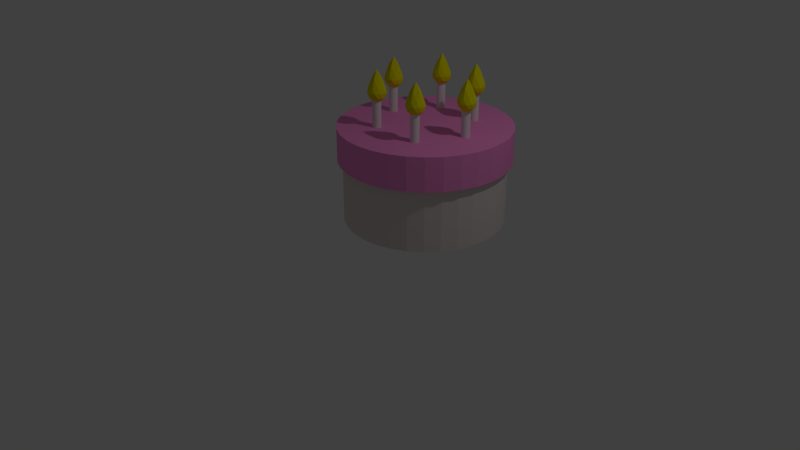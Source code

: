# Source: CakeJoined.blend  (saved by Blender 2.79.0; exported with 4.5.12 LTS)
import bpy
from mathutils import Matrix  # noqa: F401  (used for matrix-valued properties, if any)

bpy.ops.wm.read_factory_settings(use_empty=True)
scene = bpy.context.scene
scene.name = 'Scene'

# ---- collections
col_collection_1 = bpy.data.collections.new('Collection 1'); scene.collection.children.link(col_collection_1)

# ---- materials (node trees are filled in below, after node groups)
mat_material_004 = bpy.data.materials.new('Material.004')
mat_material_004.alpha_threshold = 0.0
mat_material_004.use_transparent_shadow = False
mat_material_004.diffuse_color = (0.8, 0.7524, 0.0, 1.0)
mat_material_004.specular_color = (1.0, 0.8538, 0.007084)
mat_material_004.roughness = 0.5
mat_material_001 = bpy.data.materials.new('Material.001')
mat_material_001.alpha_threshold = 0.0
mat_material_001.use_transparent_shadow = False
mat_material_001.diffuse_color = (1.0, 0.2961, 0.7011, 1.0)
mat_material_001.roughness = 0.5
mat_material_003 = bpy.data.materials.new('Material.003')
mat_material_003.alpha_threshold = 0.0
mat_material_003.use_transparent_shadow = False
mat_material_003.roughness = 0.5
mat_material_002 = bpy.data.materials.new('Material.002')
mat_material_002.alpha_threshold = 0.0
mat_material_002.use_transparent_shadow = False
mat_material_002.diffuse_color = (0.8, 0.7057, 0.695, 1.0)
mat_material_002.specular_color = (1.0, 0.9098, 0.8961)
mat_material_002.roughness = 0.5

# ---- material node trees

# ---- world
world_world = bpy.data.worlds.new('World'); scene.world = world_world
world_world.color = (0.05088, 0.05088, 0.05088)
world_world.use_sun_shadow = False
world_world.sun_shadow_jitter_overblur = 0.0
world_world.cycles.sampling_method = 'MANUAL'

# ---- cameras
cam_camera = bpy.data.cameras.new('Camera')
cam_camera.clip_end = 100.0
cam_camera.lens = 35.0
cam_camera.sensor_width = 32.0
cam_camera.sensor_height = 18.0
cam_camera.ortho_scale = 7.314
cam_camera.dof.focus_distance = 0.0
cam_camera.dof.aperture_fstop = 128.0

# ---- lights
light_lamp = bpy.data.lights.new('Lamp', 'POINT')
light_lamp.transmission_factor = 0.0
light_lamp.cutoff_distance = 30.0
light_lamp.energy = 100.0
light_lamp.shadow_buffer_clip_start = 1.001
light_lamp.shadow_soft_size = 0.1
light_lamp.shadow_maximum_resolution = 0.006
light_lamp.use_absolute_resolution = True

# ---- meshes
me_icosphere = bpy.data.meshes.new('Icosphere')
me_icosphere.from_pydata([(0.0, 0.0, -2.316), (0.7236, -0.5257, -0.4472), (-0.2764, -0.8506, -0.4472), (-0.8944, 0.0, -0.4472), (-0.2764, 0.8506, -0.4472), (0.7236, 0.5257, -0.4472), (0.2764, -0.8506, 0.4472), (-0.7236, -0.5257, 0.4472), (-0.7236, 0.5257, 0.4472), (0.2764, 0.8506, 0.4472), (0.8944, 0.0, 0.4472), (0.0, 0.0, 1.0), (-0.1625, -0.5, -1.456), (0.4253, -0.309, -1.456), (0.2629, -0.809, -0.5257), (0.8506, 0.0, -0.5257), (0.4253, 0.309, -1.456), (-0.5257, 0.0, -1.456), (-0.6882, -0.5, -0.5257), (-0.1625, 0.5, -1.456), (-0.6882, 0.5, -0.5257), (0.2629, 0.809, -0.5257), (0.9511, -0.309, 0.0), (0.9511, 0.309, 0.0), (0.0, -1.0, 0.0), (0.5878, -0.809, 0.0), (-0.9511, -0.309, 0.0), (-0.5878, -0.809, 0.0), (-0.5878, 0.809, 0.0), (-0.9511, 0.309, 0.0), (0.5878, 0.809, 0.0), (0.0, 1.0, 0.0), (0.6882, -0.5, 0.5257), (-0.2629, -0.809, 0.5257), (-0.8506, 0.0, 0.5257), (-0.2629, 0.809, 0.5257), (0.6882, 0.5, 0.5257), (0.1625, -0.5, 0.8507), (0.5257, 0.0, 0.8507), (-0.4253, -0.309, 0.8507), (-0.4253, 0.309, 0.8507), (0.1625, 0.5, 0.8507)], [], [(0, 13, 12), (1, 13, 15), (0, 12, 17), (0, 17, 19), (0, 19, 16), (1, 15, 22), (2, 14, 24), (3, 18, 26), (4, 20, 28), (5, 21, 30), (1, 22, 25), (2, 24, 27), (3, 26, 29), (4, 28, 31), (5, 30, 23), (6, 32, 37), (7, 33, 39), (8, 34, 40), (9, 35, 41), (10, 36, 38), (38, 41, 11), (38, 36, 41), (36, 9, 41), (41, 40, 11), (41, 35, 40), (35, 8, 40), (40, 39, 11), (40, 34, 39), (34, 7, 39), (39, 37, 11), (39, 33, 37), (33, 6, 37), (37, 38, 11), (37, 32, 38), (32, 10, 38), (23, 36, 10), (23, 30, 36), (30, 9, 36), (31, 35, 9), (31, 28, 35), (28, 8, 35), (29, 34, 8), (29, 26, 34), (26, 7, 34), (27, 33, 7), (27, 24, 33), (24, 6, 33), (25, 32, 6), (25, 22, 32), (22, 10, 32), (30, 31, 9), (30, 21, 31), (21, 4, 31), (28, 29, 8), (28, 20, 29), (20, 3, 29), (26, 27, 7), (26, 18, 27), (18, 2, 27), (24, 25, 6), (24, 14, 25), (14, 1, 25), (22, 23, 10), (22, 15, 23), (15, 5, 23), (16, 21, 5), (16, 19, 21), (19, 4, 21), (19, 20, 4), (19, 17, 20), (17, 3, 20), (17, 18, 3), (17, 12, 18), (12, 2, 18), (15, 16, 5), (15, 13, 16), (13, 0, 16), (12, 14, 2), (12, 13, 14), (13, 1, 14)])
me_icosphere.materials.append(mat_material_004)
me_icosphere.use_remesh_preserve_volume = False
me_icosphere.use_remesh_preserve_attributes = False
me_icosphere.use_mirror_vertex_groups = False
me_icosphere.update()
me_icosphere_001 = bpy.data.meshes.new('Icosphere.001')
me_icosphere_001.from_pydata([(0.0, 0.0, -2.316), (0.7236, -0.5257, -0.4472), (-0.2764, -0.8506, -0.4472), (-0.8944, 0.0, -0.4472), (-0.2764, 0.8506, -0.4472), (0.7236, 0.5257, -0.4472), (0.2764, -0.8506, 0.4472), (-0.7236, -0.5257, 0.4472), (-0.7236, 0.5257, 0.4472), (0.2764, 0.8506, 0.4472), (0.8944, 0.0, 0.4472), (0.0, 0.0, 1.0), (-0.1625, -0.5, -1.456), (0.4253, -0.309, -1.456), (0.2629, -0.809, -0.5257), (0.8506, 0.0, -0.5257), (0.4253, 0.309, -1.456), (-0.5257, 0.0, -1.456), (-0.6882, -0.5, -0.5257), (-0.1625, 0.5, -1.456), (-0.6882, 0.5, -0.5257), (0.2629, 0.809, -0.5257), (0.9511, -0.309, 0.0), (0.9511, 0.309, 0.0), (0.0, -1.0, 0.0), (0.5878, -0.809, 0.0), (-0.9511, -0.309, 0.0), (-0.5878, -0.809, 0.0), (-0.5878, 0.809, 0.0), (-0.9511, 0.309, 0.0), (0.5878, 0.809, 0.0), (0.0, 1.0, 0.0), (0.6882, -0.5, 0.5257), (-0.2629, -0.809, 0.5257), (-0.8506, 0.0, 0.5257), (-0.2629, 0.809, 0.5257), (0.6882, 0.5, 0.5257), (0.1625, -0.5, 0.8507), (0.5257, 0.0, 0.8507), (-0.4253, -0.309, 0.8507), (-0.4253, 0.309, 0.8507), (0.1625, 0.5, 0.8507)], [], [(0, 13, 12), (1, 13, 15), (0, 12, 17), (0, 17, 19), (0, 19, 16), (1, 15, 22), (2, 14, 24), (3, 18, 26), (4, 20, 28), (5, 21, 30), (1, 22, 25), (2, 24, 27), (3, 26, 29), (4, 28, 31), (5, 30, 23), (6, 32, 37), (7, 33, 39), (8, 34, 40), (9, 35, 41), (10, 36, 38), (38, 41, 11), (38, 36, 41), (36, 9, 41), (41, 40, 11), (41, 35, 40), (35, 8, 40), (40, 39, 11), (40, 34, 39), (34, 7, 39), (39, 37, 11), (39, 33, 37), (33, 6, 37), (37, 38, 11), (37, 32, 38), (32, 10, 38), (23, 36, 10), (23, 30, 36), (30, 9, 36), (31, 35, 9), (31, 28, 35), (28, 8, 35), (29, 34, 8), (29, 26, 34), (26, 7, 34), (27, 33, 7), (27, 24, 33), (24, 6, 33), (25, 32, 6), (25, 22, 32), (22, 10, 32), (30, 31, 9), (30, 21, 31), (21, 4, 31), (28, 29, 8), (28, 20, 29), (20, 3, 29), (26, 27, 7), (26, 18, 27), (18, 2, 27), (24, 25, 6), (24, 14, 25), (14, 1, 25), (22, 23, 10), (22, 15, 23), (15, 5, 23), (16, 21, 5), (16, 19, 21), (19, 4, 21), (19, 20, 4), (19, 17, 20), (17, 3, 20), (17, 18, 3), (17, 12, 18), (12, 2, 18), (15, 16, 5), (15, 13, 16), (13, 0, 16), (12, 14, 2), (12, 13, 14), (13, 1, 14)])
me_icosphere_001.materials.append(mat_material_004)
me_icosphere_001.use_remesh_preserve_volume = False
me_icosphere_001.use_remesh_preserve_attributes = False
me_icosphere_001.use_mirror_vertex_groups = False
me_icosphere_001.update()
me_cylinder_001 = bpy.data.meshes.new('Cylinder.001')
me_cylinder_001.from_pydata([(0.0, 1.0, -1.0), (0.0, 1.0, 1.0), (0.1951, 0.9808, -1.0), (0.1951, 0.9808, 1.0), (0.3827, 0.9239, -1.0), (0.3827, 0.9239, 1.0), (0.5556, 0.8315, -1.0), (0.5556, 0.8315, 1.0), (0.7071, 0.7071, -1.0), (0.7071, 0.7071, 1.0), (0.8315, 0.5556, -1.0), (0.8315, 0.5556, 1.0), (0.9239, 0.3827, -1.0), (0.9239, 0.3827, 1.0), (0.9808, 0.1951, -1.0), (0.9808, 0.1951, 1.0), (1.0, 7.55e-08, -1.0), (1.0, 7.55e-08, 1.0), (0.9808, -0.1951, -1.0), (0.9808, -0.1951, 1.0), (0.9239, -0.3827, -1.0), (0.9239, -0.3827, 1.0), (0.8315, -0.5556, -1.0), (0.8315, -0.5556, 1.0), (0.7071, -0.7071, -1.0), (0.7071, -0.7071, 1.0), (0.5556, -0.8315, -1.0), (0.5556, -0.8315, 1.0), (0.3827, -0.9239, -1.0), (0.3827, -0.9239, 1.0), (0.1951, -0.9808, -1.0), (0.1951, -0.9808, 1.0), (-3.258e-07, -1.0, -1.0), (-3.258e-07, -1.0, 1.0), (-0.1951, -0.9808, -1.0), (-0.1951, -0.9808, 1.0), (-0.3827, -0.9239, -1.0), (-0.3827, -0.9239, 1.0), (-0.5556, -0.8315, -1.0), (-0.5556, -0.8315, 1.0), (-0.7071, -0.7071, -1.0), (-0.7071, -0.7071, 1.0), (-0.8315, -0.5556, -1.0), (-0.8315, -0.5556, 1.0), (-0.9239, -0.3827, -1.0), (-0.9239, -0.3827, 1.0), (-0.9808, -0.1951, -1.0), (-0.9808, -0.1951, 1.0), (-1.0, 9.656e-07, -1.0), (-1.0, 9.656e-07, 1.0), (-0.9808, 0.1951, -1.0), (-0.9808, 0.1951, 1.0), (-0.9239, 0.3827, -1.0), (-0.9239, 0.3827, 1.0), (-0.8315, 0.5556, -1.0), (-0.8315, 0.5556, 1.0), (-0.7071, 0.7071, -1.0), (-0.7071, 0.7071, 1.0), (-0.5556, 0.8315, -1.0), (-0.5556, 0.8315, 1.0), (-0.3827, 0.9239, -1.0), (-0.3827, 0.9239, 1.0), (-0.1951, 0.9808, -1.0), (-0.1951, 0.9808, 1.0), (-0.5768, -0.0009795, 0.9089), (-0.5768, -0.0009795, 3.058), (-0.5866, -1.556e-05, 0.9089), (-0.5866, -1.556e-05, 3.058), (-0.596, 0.002839, 0.9089), (-0.596, 0.002839, 3.058), (-0.6047, 0.007475, 0.9089), (-0.6047, 0.007475, 3.058), (-0.6123, 0.01371, 0.9089), (-0.6123, 0.01371, 3.058), (-0.6185, 0.02132, 0.9089), (-0.6185, 0.02132, 3.058), (-0.6231, 0.02999, 0.9089), (-0.6231, 0.02999, 3.058), (-0.626, 0.0394, 0.9089), (-0.626, 0.0394, 3.058), (-0.627, 0.04919, 0.9089), (-0.627, 0.04919, 3.058), (-0.626, 0.05897, 0.9089), (-0.626, 0.05897, 3.058), (-0.6231, 0.06838, 0.9089), (-0.6231, 0.06838, 3.058), (-0.6185, 0.07706, 0.9089), (-0.6185, 0.07706, 3.058), (-0.6123, 0.08466, 0.9089), (-0.6123, 0.08466, 3.058), (-0.6047, 0.0909, 0.9089), (-0.6047, 0.0909, 3.058), (-0.596, 0.09553, 0.9089), (-0.596, 0.09553, 3.058), (-0.5866, 0.09839, 0.9089), (-0.5866, 0.09839, 3.058), (-0.5768, 0.09935, 0.9089), (-0.5768, 0.09935, 3.058), (-0.567, 0.09839, 0.9089), (-0.567, 0.09839, 3.058), (-0.5576, 0.09553, 0.9089), (-0.5576, 0.09553, 3.058), (-0.5489, 0.0909, 0.9089), (-0.5489, 0.0909, 3.058), (-0.5413, 0.08466, 0.9089), (-0.5413, 0.08466, 3.058), (-0.5351, 0.07706, 0.9089), (-0.5351, 0.07706, 3.058), (-0.5304, 0.06838, 0.9089), (-0.5304, 0.06838, 3.058), (-0.5276, 0.05897, 0.9089), (-0.5276, 0.05897, 3.058), (-0.5266, 0.04919, 0.9089), (-0.5266, 0.04919, 3.058), (-0.5276, 0.0394, 0.9089), (-0.5276, 0.0394, 3.058), (-0.5304, 0.02999, 0.9089), (-0.5304, 0.02999, 3.058), (-0.5351, 0.02132, 0.9089), (-0.5351, 0.02132, 3.058), (-0.5413, 0.01371, 0.9089), (-0.5413, 0.01371, 3.058), (-0.5489, 0.007475, 0.9089), (-0.5489, 0.007475, 3.058), (-0.5576, 0.002839, 0.9089), (-0.5576, 0.002839, 3.058), (-0.567, -1.558e-05, 0.9089), (-0.567, -1.558e-05, 3.058), (0.284, 0.4401, 0.9581), (0.284, 0.4401, 3.108), (0.2742, 0.4411, 0.9581), (0.2742, 0.4411, 3.108), (0.2648, 0.4439, 0.9581), (0.2648, 0.4439, 3.108), (0.2561, 0.4486, 0.9581), (0.2561, 0.4486, 3.108), (0.2485, 0.4548, 0.9581), (0.2485, 0.4548, 3.108), (0.2422, 0.4624, 0.9581), (0.2422, 0.4624, 3.108), (0.2376, 0.4711, 0.9581), (0.2376, 0.4711, 3.108), (0.2348, 0.4805, 0.9581), (0.2348, 0.4805, 3.108), (0.2338, 0.4903, 0.9581), (0.2338, 0.4903, 3.108), (0.2348, 0.5001, 0.9581), (0.2348, 0.5001, 3.108), (0.2376, 0.5095, 0.9581), (0.2376, 0.5095, 3.108), (0.2422, 0.5182, 0.9581), (0.2422, 0.5182, 3.108), (0.2485, 0.5258, 0.9581), (0.2485, 0.5258, 3.108), (0.2561, 0.532, 0.9581), (0.2561, 0.532, 3.108), (0.2648, 0.5366, 0.9581), (0.2648, 0.5366, 3.108), (0.2742, 0.5395, 0.9581), (0.2742, 0.5395, 3.108), (0.284, 0.5404, 0.9581), (0.284, 0.5404, 3.108), (0.2937, 0.5395, 0.9581), (0.2937, 0.5395, 3.108), (0.3032, 0.5366, 0.9581), (0.3032, 0.5366, 3.108), (0.3118, 0.532, 0.9581), (0.3118, 0.532, 3.108), (0.3194, 0.5258, 0.9581), (0.3194, 0.5258, 3.108), (0.3257, 0.5182, 0.9581), (0.3257, 0.5182, 3.108), (0.3303, 0.5095, 0.9581), (0.3303, 0.5095, 3.108), (0.3332, 0.5001, 0.9581), (0.3332, 0.5001, 3.108), (0.3341, 0.4903, 0.9581), (0.3341, 0.4903, 3.108), (0.3332, 0.4805, 0.9581), (0.3332, 0.4805, 3.108), (0.3303, 0.4711, 0.9581), (0.3303, 0.4711, 3.108), (0.3257, 0.4624, 0.9581), (0.3257, 0.4624, 3.108), (0.3194, 0.4548, 0.9581), (0.3194, 0.4548, 3.108), (0.3118, 0.4486, 0.9581), (0.3118, 0.4486, 3.108), (0.3032, 0.4439, 0.9581), (0.3032, 0.4439, 3.108), (0.2937, 0.4411, 0.9581), (0.2937, 0.4411, 3.108), (0.3094, -0.5182, 0.9581), (0.3094, -0.5182, 3.108), (0.2996, -0.5173, 0.9581), (0.2996, -0.5173, 3.108), (0.2902, -0.5144, 0.9581), (0.2902, -0.5144, 3.108), (0.2816, -0.5098, 0.9581), (0.2816, -0.5098, 3.108), (0.274, -0.5035, 0.9581), (0.274, -0.5035, 3.108), (0.2677, -0.4959, 0.9581), (0.2677, -0.4959, 3.108), (0.2631, -0.4873, 0.9581), (0.2631, -0.4873, 3.108), (0.2602, -0.4778, 0.9581), (0.2602, -0.4778, 3.108), (0.2593, -0.4681, 0.9581), (0.2593, -0.4681, 3.108), (0.2602, -0.4583, 0.9581), (0.2602, -0.4583, 3.108), (0.2631, -0.4489, 0.9581), (0.2631, -0.4489, 3.108), (0.2677, -0.4402, 0.9581), (0.2677, -0.4402, 3.108), (0.274, -0.4326, 0.9581), (0.274, -0.4326, 3.108), (0.2816, -0.4263, 0.9581), (0.2816, -0.4263, 3.108), (0.2902, -0.4217, 0.9581), (0.2902, -0.4217, 3.108), (0.2996, -0.4189, 0.9581), (0.2996, -0.4189, 3.108), (0.3094, -0.4179, 0.9581), (0.3094, -0.4179, 3.108), (0.3192, -0.4189, 0.9581), (0.3192, -0.4189, 3.108), (0.3286, -0.4217, 0.9581), (0.3286, -0.4217, 3.108), (0.3373, -0.4263, 0.9581), (0.3373, -0.4263, 3.108), (0.3449, -0.4326, 0.9581), (0.3449, -0.4326, 3.108), (0.3511, -0.4402, 0.9581), (0.3511, -0.4402, 3.108), (0.3558, -0.4489, 0.9581), (0.3558, -0.4489, 3.108), (0.3586, -0.4583, 0.9581), (0.3586, -0.4583, 3.108), (0.3596, -0.4681, 0.9581), (0.3596, -0.4681, 3.108), (0.3586, -0.4778, 0.9581), (0.3586, -0.4778, 3.108), (0.3558, -0.4873, 0.9581), (0.3558, -0.4873, 3.108), (0.3511, -0.4959, 0.9581), (0.3511, -0.4959, 3.108), (0.3449, -0.5035, 0.9581), (0.3449, -0.5035, 3.108), (0.3373, -0.5098, 0.9581), (0.3373, -0.5098, 3.108), (0.3286, -0.5144, 0.9581), (0.3286, -0.5144, 3.108), (0.3192, -0.5173, 0.9581), (0.3192, -0.5173, 3.108), (-0.304, -0.5053, 0.9581), (-0.304, -0.5053, 3.108), (-0.3138, -0.5043, 0.9581), (-0.3138, -0.5043, 3.108), (-0.3232, -0.5015, 0.9581), (-0.3232, -0.5015, 3.108), (-0.3319, -0.4968, 0.9581), (-0.3319, -0.4968, 3.108), (-0.3395, -0.4906, 0.9581), (-0.3395, -0.4906, 3.108), (-0.3458, -0.483, 0.9581), (-0.3458, -0.483, 3.108), (-0.3504, -0.4743, 0.9581), (-0.3504, -0.4743, 3.108), (-0.3532, -0.4649, 0.9581), (-0.3532, -0.4649, 3.108), (-0.3542, -0.4551, 0.9581), (-0.3542, -0.4551, 3.108), (-0.3532, -0.4453, 0.9581), (-0.3532, -0.4453, 3.108), (-0.3504, -0.4359, 0.9581), (-0.3504, -0.4359, 3.108), (-0.3458, -0.4272, 0.9581), (-0.3458, -0.4272, 3.108), (-0.3395, -0.4196, 0.9581), (-0.3395, -0.4196, 3.108), (-0.3319, -0.4134, 0.9581), (-0.3319, -0.4134, 3.108), (-0.3232, -0.4088, 0.9581), (-0.3232, -0.4088, 3.108), (-0.3138, -0.4059, 0.9581), (-0.3138, -0.4059, 3.108), (-0.304, -0.405, 0.9581), (-0.304, -0.405, 3.108), (-0.2943, -0.4059, 0.9581), (-0.2943, -0.4059, 3.108), (-0.2848, -0.4088, 0.9581), (-0.2848, -0.4088, 3.108), (-0.2762, -0.4134, 0.9581), (-0.2762, -0.4134, 3.108), (-0.2686, -0.4196, 0.9581), (-0.2686, -0.4196, 3.108), (-0.2623, -0.4272, 0.9581), (-0.2623, -0.4272, 3.108), (-0.2577, -0.4359, 0.9581), (-0.2577, -0.4359, 3.108), (-0.2548, -0.4453, 0.9581), (-0.2548, -0.4453, 3.108), (-0.2539, -0.4551, 0.9581), (-0.2539, -0.4551, 3.108), (-0.2548, -0.4649, 0.9581), (-0.2548, -0.4649, 3.108), (-0.2577, -0.4743, 0.9581), (-0.2577, -0.4743, 3.108), (-0.2623, -0.483, 0.9581), (-0.2623, -0.483, 3.108), (-0.2686, -0.4906, 0.9581), (-0.2686, -0.4906, 3.108), (-0.2762, -0.4968, 0.9581), (-0.2762, -0.4968, 3.108), (-0.2848, -0.5015, 0.9581), (-0.2848, -0.5015, 3.108), (-0.2943, -0.5043, 0.9581), (-0.2943, -0.5043, 3.108), (-0.2702, 0.4699, 0.9581), (-0.2702, 0.4699, 3.108), (-0.28, 0.4708, 0.9581), (-0.28, 0.4708, 3.108), (-0.2894, 0.4737, 0.9581), (-0.2894, 0.4737, 3.108), (-0.2981, 0.4783, 0.9581), (-0.2981, 0.4783, 3.108), (-0.3057, 0.4846, 0.9581), (-0.3057, 0.4846, 3.108), (-0.3119, 0.4922, 0.9581), (-0.3119, 0.4922, 3.108), (-0.3165, 0.5008, 0.9581), (-0.3165, 0.5008, 3.108), (-0.3194, 0.5103, 0.9581), (-0.3194, 0.5103, 3.108), (-0.3204, 0.52, 0.9581), (-0.3204, 0.52, 3.108), (-0.3194, 0.5298, 0.9581), (-0.3194, 0.5298, 3.108), (-0.3165, 0.5392, 0.9581), (-0.3165, 0.5392, 3.108), (-0.3119, 0.5479, 0.9581), (-0.3119, 0.5479, 3.108), (-0.3057, 0.5555, 0.9581), (-0.3057, 0.5555, 3.108), (-0.2981, 0.5617, 0.9581), (-0.2981, 0.5617, 3.108), (-0.2894, 0.5664, 0.9581), (-0.2894, 0.5664, 3.108), (-0.28, 0.5692, 0.9581), (-0.28, 0.5692, 3.108), (-0.2702, 0.5702, 0.9581), (-0.2702, 0.5702, 3.108), (-0.2604, 0.5692, 0.9581), (-0.2604, 0.5692, 3.108), (-0.251, 0.5664, 0.9581), (-0.251, 0.5664, 3.108), (-0.2423, 0.5617, 0.9581), (-0.2423, 0.5617, 3.108), (-0.2347, 0.5555, 0.9581), (-0.2347, 0.5555, 3.108), (-0.2285, 0.5479, 0.9581), (-0.2285, 0.5479, 3.108), (-0.2238, 0.5392, 0.9581), (-0.2238, 0.5392, 3.108), (-0.221, 0.5298, 0.9581), (-0.221, 0.5298, 3.108), (-0.22, 0.52, 0.9581), (-0.22, 0.52, 3.108), (-0.221, 0.5103, 0.9581), (-0.221, 0.5103, 3.108), (-0.2238, 0.5008, 0.9581), (-0.2238, 0.5008, 3.108), (-0.2285, 0.4922, 0.9581), (-0.2285, 0.4922, 3.108), (-0.2347, 0.4846, 0.9581), (-0.2347, 0.4846, 3.108), (-0.2423, 0.4783, 0.9581), (-0.2423, 0.4783, 3.108), (-0.251, 0.4737, 0.9581), (-0.251, 0.4737, 3.108), (-0.2604, 0.4708, 0.9581), (-0.2604, 0.4708, 3.108), (0.5812, -0.0234, 0.9089), (0.5812, -0.0234, 3.058), (0.5714, -0.02244, 0.9089), (0.5714, -0.02244, 3.058), (0.562, -0.01958, 0.9089), (0.562, -0.01958, 3.058), (0.5533, -0.01495, 0.9089), (0.5533, -0.01495, 3.058), (0.5457, -0.008707, 0.9089), (0.5457, -0.008707, 3.058), (0.5394, -0.001105, 0.9089), (0.5394, -0.001105, 3.058), (0.5348, 0.007567, 0.9089), (0.5348, 0.007567, 3.058), (0.532, 0.01698, 0.9089), (0.532, 0.01698, 3.058), (0.531, 0.02676, 0.9089), (0.531, 0.02676, 3.058), (0.532, 0.03655, 0.9089), (0.532, 0.03655, 3.058), (0.5348, 0.04596, 0.9089), (0.5348, 0.04596, 3.058), (0.5394, 0.05463, 0.9089), (0.5394, 0.05463, 3.058), (0.5457, 0.06224, 0.9089), (0.5457, 0.06224, 3.058), (0.5533, 0.06848, 0.9089), (0.5533, 0.06848, 3.058), (0.562, 0.07311, 0.9089), (0.562, 0.07311, 3.058), (0.5714, 0.07597, 0.9089), (0.5714, 0.07597, 3.058), (0.5812, 0.07693, 0.9089), (0.5812, 0.07693, 3.058), (0.5909, 0.07597, 0.9089), (0.5909, 0.07597, 3.058), (0.6004, 0.07311, 0.9089), (0.6004, 0.07311, 3.058), (0.609, 0.06848, 0.9089), (0.609, 0.06848, 3.058), (0.6166, 0.06224, 0.9089), (0.6166, 0.06224, 3.058), (0.6229, 0.05463, 0.9089), (0.6229, 0.05463, 3.058), (0.6275, 0.04596, 0.9089), (0.6275, 0.04596, 3.058), (0.6304, 0.03655, 0.9089), (0.6304, 0.03655, 3.058), (0.6313, 0.02676, 0.9089), (0.6313, 0.02676, 3.058), (0.6304, 0.01698, 0.9089), (0.6304, 0.01698, 3.058), (0.6275, 0.007567, 0.9089), (0.6275, 0.007567, 3.058), (0.6229, -0.001105, 0.9089), (0.6229, -0.001105, 3.058), (0.6166, -0.008707, 0.9089), (0.6166, -0.008707, 3.058), (0.609, -0.01495, 0.9089), (0.609, -0.01495, 3.058), (0.6004, -0.01958, 0.9089), (0.6004, -0.01958, 3.058), (0.5909, -0.02244, 0.9089), (0.5909, -0.02244, 3.058), (-1.775e-08, 0.9411, -4.715), (-4.185e-08, 0.9411, -0.8462), (0.1836, 0.923, -4.715), (0.1836, 0.923, -0.8462), (0.3601, 0.8694, -4.715), (0.3601, 0.8694, -0.8462), (0.5228, 0.7825, -4.715), (0.5228, 0.7825, -0.8462), (0.6654, 0.6654, -4.715), (0.6654, 0.6654, -0.8462), (0.7825, 0.5228, -4.715), (0.7825, 0.5228, -0.8462), (0.8694, 0.3601, -4.715), (0.8694, 0.3601, -0.8462), (0.923, 0.1836, -4.715), (0.923, 0.1836, -0.8462), (0.9411, 7.105e-08, -4.715), (0.9411, 7.105e-08, -0.8462), (0.923, -0.1836, -4.715), (0.923, -0.1836, -0.8462), (0.8694, -0.3601, -4.715), (0.8694, -0.3601, -0.8462), (0.7825, -0.5228, -4.715), (0.7825, -0.5228, -0.8462), (0.6654, -0.6654, -4.715), (0.6654, -0.6654, -0.8462), (0.5228, -0.7825, -4.715), (0.5228, -0.7825, -0.8462), (0.3601, -0.8694, -4.715), (0.3601, -0.8694, -0.8462), (0.1836, -0.923, -4.715), (0.1836, -0.923, -0.8462), (-3.244e-07, -0.9411, -4.715), (-3.485e-07, -0.9411, -0.8462), (-0.1836, -0.923, -4.715), (-0.1836, -0.923, -0.8462), (-0.3601, -0.8694, -4.715), (-0.3601, -0.8694, -0.8462), (-0.5228, -0.7825, -4.715), (-0.5228, -0.7825, -0.8462), (-0.6654, -0.6654, -4.715), (-0.6654, -0.6654, -0.8462), (-0.7825, -0.5228, -4.715), (-0.7825, -0.5228, -0.8462), (-0.8694, -0.3601, -4.715), (-0.8694, -0.3601, -0.8462), (-0.923, -0.1836, -4.715), (-0.923, -0.1836, -0.8462), (-0.9411, 9.087e-07, -4.715), (-0.9411, 9.087e-07, -0.8462), (-0.923, 0.1836, -4.715), (-0.923, 0.1836, -0.8462), (-0.8694, 0.3601, -4.715), (-0.8694, 0.3601, -0.8462), (-0.7825, 0.5228, -4.715), (-0.7825, 0.5228, -0.8462), (-0.6654, 0.6654, -4.715), (-0.6654, 0.6654, -0.8462), (-0.5228, 0.7825, -4.715), (-0.5228, 0.7825, -0.8462), (-0.3601, 0.8694, -4.715), (-0.3601, 0.8694, -0.8462), (-0.1836, 0.923, -4.715), (-0.1836, 0.923, -0.8462)], [], [(0, 1, 3, 2), (2, 3, 5, 4), (4, 5, 7, 6), (6, 7, 9, 8), (8, 9, 11, 10), (10, 11, 13, 12), (12, 13, 15, 14), (14, 15, 17, 16), (16, 17, 19, 18), (18, 19, 21, 20), (20, 21, 23, 22), (22, 23, 25, 24), (24, 25, 27, 26), (26, 27, 29, 28), (28, 29, 31, 30), (30, 31, 33, 32), (32, 33, 35, 34), (34, 35, 37, 36), (36, 37, 39, 38), (38, 39, 41, 40), (40, 41, 43, 42), (42, 43, 45, 44), (44, 45, 47, 46), (46, 47, 49, 48), (48, 49, 51, 50), (50, 51, 53, 52), (52, 53, 55, 54), (54, 55, 57, 56), (56, 57, 59, 58), (58, 59, 61, 60), (3, 1, 63, 61, 59, 57, 55, 53, 51, 49, 47, 45, 43, 41, 39, 37, 35, 33, 31, 29, 27, 25, 23, 21, 19, 17, 15, 13, 11, 9, 7, 5), (60, 61, 63, 62), (62, 63, 1, 0), (0, 2, 4, 6, 8, 10, 12, 14, 16, 18, 20, 22, 24, 26, 28, 30, 32, 34, 36, 38, 40, 42, 44, 46, 48, 50, 52, 54, 56, 58, 60, 62), (64, 65, 67, 66), (66, 67, 69, 68), (68, 69, 71, 70), (70, 71, 73, 72), (72, 73, 75, 74), (74, 75, 77, 76), (76, 77, 79, 78), (78, 79, 81, 80), (80, 81, 83, 82), (82, 83, 85, 84), (84, 85, 87, 86), (86, 87, 89, 88), (88, 89, 91, 90), (90, 91, 93, 92), (92, 93, 95, 94), (94, 95, 97, 96), (96, 97, 99, 98), (98, 99, 101, 100), (100, 101, 103, 102), (102, 103, 105, 104), (104, 105, 107, 106), (106, 107, 109, 108), (108, 109, 111, 110), (110, 111, 113, 112), (112, 113, 115, 114), (114, 115, 117, 116), (116, 117, 119, 118), (118, 119, 121, 120), (120, 121, 123, 122), (122, 123, 125, 124), (67, 65, 127, 125, 123, 121, 119, 117, 115, 113, 111, 109, 107, 105, 103, 101, 99, 97, 95, 93, 91, 89, 87, 85, 83, 81, 79, 77, 75, 73, 71, 69), (124, 125, 127, 126), (126, 127, 65, 64), (64, 66, 68, 70, 72, 74, 76, 78, 80, 82, 84, 86, 88, 90, 92, 94, 96, 98, 100, 102, 104, 106, 108, 110, 112, 114, 116, 118, 120, 122, 124, 126), (128, 129, 131, 130), (130, 131, 133, 132), (132, 133, 135, 134), (134, 135, 137, 136), (136, 137, 139, 138), (138, 139, 141, 140), (140, 141, 143, 142), (142, 143, 145, 144), (144, 145, 147, 146), (146, 147, 149, 148), (148, 149, 151, 150), (150, 151, 153, 152), (152, 153, 155, 154), (154, 155, 157, 156), (156, 157, 159, 158), (158, 159, 161, 160), (160, 161, 163, 162), (162, 163, 165, 164), (164, 165, 167, 166), (166, 167, 169, 168), (168, 169, 171, 170), (170, 171, 173, 172), (172, 173, 175, 174), (174, 175, 177, 176), (176, 177, 179, 178), (178, 179, 181, 180), (180, 181, 183, 182), (182, 183, 185, 184), (184, 185, 187, 186), (186, 187, 189, 188), (131, 129, 191, 189, 187, 185, 183, 181, 179, 177, 175, 173, 171, 169, 167, 165, 163, 161, 159, 157, 155, 153, 151, 149, 147, 145, 143, 141, 139, 137, 135, 133), (188, 189, 191, 190), (190, 191, 129, 128), (128, 130, 132, 134, 136, 138, 140, 142, 144, 146, 148, 150, 152, 154, 156, 158, 160, 162, 164, 166, 168, 170, 172, 174, 176, 178, 180, 182, 184, 186, 188, 190), (192, 193, 195, 194), (194, 195, 197, 196), (196, 197, 199, 198), (198, 199, 201, 200), (200, 201, 203, 202), (202, 203, 205, 204), (204, 205, 207, 206), (206, 207, 209, 208), (208, 209, 211, 210), (210, 211, 213, 212), (212, 213, 215, 214), (214, 215, 217, 216), (216, 217, 219, 218), (218, 219, 221, 220), (220, 221, 223, 222), (222, 223, 225, 224), (224, 225, 227, 226), (226, 227, 229, 228), (228, 229, 231, 230), (230, 231, 233, 232), (232, 233, 235, 234), (234, 235, 237, 236), (236, 237, 239, 238), (238, 239, 241, 240), (240, 241, 243, 242), (242, 243, 245, 244), (244, 245, 247, 246), (246, 247, 249, 248), (248, 249, 251, 250), (250, 251, 253, 252), (195, 193, 255, 253, 251, 249, 247, 245, 243, 241, 239, 237, 235, 233, 231, 229, 227, 225, 223, 221, 219, 217, 215, 213, 211, 209, 207, 205, 203, 201, 199, 197), (252, 253, 255, 254), (254, 255, 193, 192), (192, 194, 196, 198, 200, 202, 204, 206, 208, 210, 212, 214, 216, 218, 220, 222, 224, 226, 228, 230, 232, 234, 236, 238, 240, 242, 244, 246, 248, 250, 252, 254), (256, 257, 259, 258), (258, 259, 261, 260), (260, 261, 263, 262), (262, 263, 265, 264), (264, 265, 267, 266), (266, 267, 269, 268), (268, 269, 271, 270), (270, 271, 273, 272), (272, 273, 275, 274), (274, 275, 277, 276), (276, 277, 279, 278), (278, 279, 281, 280), (280, 281, 283, 282), (282, 283, 285, 284), (284, 285, 287, 286), (286, 287, 289, 288), (288, 289, 291, 290), (290, 291, 293, 292), (292, 293, 295, 294), (294, 295, 297, 296), (296, 297, 299, 298), (298, 299, 301, 300), (300, 301, 303, 302), (302, 303, 305, 304), (304, 305, 307, 306), (306, 307, 309, 308), (308, 309, 311, 310), (310, 311, 313, 312), (312, 313, 315, 314), (314, 315, 317, 316), (259, 257, 319, 317, 315, 313, 311, 309, 307, 305, 303, 301, 299, 297, 295, 293, 291, 289, 287, 285, 283, 281, 279, 277, 275, 273, 271, 269, 267, 265, 263, 261), (316, 317, 319, 318), (318, 319, 257, 256), (256, 258, 260, 262, 264, 266, 268, 270, 272, 274, 276, 278, 280, 282, 284, 286, 288, 290, 292, 294, 296, 298, 300, 302, 304, 306, 308, 310, 312, 314, 316, 318), (320, 321, 323, 322), (322, 323, 325, 324), (324, 325, 327, 326), (326, 327, 329, 328), (328, 329, 331, 330), (330, 331, 333, 332), (332, 333, 335, 334), (334, 335, 337, 336), (336, 337, 339, 338), (338, 339, 341, 340), (340, 341, 343, 342), (342, 343, 345, 344), (344, 345, 347, 346), (346, 347, 349, 348), (348, 349, 351, 350), (350, 351, 353, 352), (352, 353, 355, 354), (354, 355, 357, 356), (356, 357, 359, 358), (358, 359, 361, 360), (360, 361, 363, 362), (362, 363, 365, 364), (364, 365, 367, 366), (366, 367, 369, 368), (368, 369, 371, 370), (370, 371, 373, 372), (372, 373, 375, 374), (374, 375, 377, 376), (376, 377, 379, 378), (378, 379, 381, 380), (323, 321, 383, 381, 379, 377, 375, 373, 371, 369, 367, 365, 363, 361, 359, 357, 355, 353, 351, 349, 347, 345, 343, 341, 339, 337, 335, 333, 331, 329, 327, 325), (380, 381, 383, 382), (382, 383, 321, 320), (320, 322, 324, 326, 328, 330, 332, 334, 336, 338, 340, 342, 344, 346, 348, 350, 352, 354, 356, 358, 360, 362, 364, 366, 368, 370, 372, 374, 376, 378, 380, 382), (384, 385, 387, 386), (386, 387, 389, 388), (388, 389, 391, 390), (390, 391, 393, 392), (392, 393, 395, 394), (394, 395, 397, 396), (396, 397, 399, 398), (398, 399, 401, 400), (400, 401, 403, 402), (402, 403, 405, 404), (404, 405, 407, 406), (406, 407, 409, 408), (408, 409, 411, 410), (410, 411, 413, 412), (412, 413, 415, 414), (414, 415, 417, 416), (416, 417, 419, 418), (418, 419, 421, 420), (420, 421, 423, 422), (422, 423, 425, 424), (424, 425, 427, 426), (426, 427, 429, 428), (428, 429, 431, 430), (430, 431, 433, 432), (432, 433, 435, 434), (434, 435, 437, 436), (436, 437, 439, 438), (438, 439, 441, 440), (440, 441, 443, 442), (442, 443, 445, 444), (387, 385, 447, 445, 443, 441, 439, 437, 435, 433, 431, 429, 427, 425, 423, 421, 419, 417, 415, 413, 411, 409, 407, 405, 403, 401, 399, 397, 395, 393, 391, 389), (444, 445, 447, 446), (446, 447, 385, 384), (384, 386, 388, 390, 392, 394, 396, 398, 400, 402, 404, 406, 408, 410, 412, 414, 416, 418, 420, 422, 424, 426, 428, 430, 432, 434, 436, 438, 440, 442, 444, 446), (448, 449, 451, 450), (450, 451, 453, 452), (452, 453, 455, 454), (454, 455, 457, 456), (456, 457, 459, 458), (458, 459, 461, 460), (460, 461, 463, 462), (462, 463, 465, 464), (464, 465, 467, 466), (466, 467, 469, 468), (468, 469, 471, 470), (470, 471, 473, 472), (472, 473, 475, 474), (474, 475, 477, 476), (476, 477, 479, 478), (478, 479, 481, 480), (480, 481, 483, 482), (482, 483, 485, 484), (484, 485, 487, 486), (486, 487, 489, 488), (488, 489, 491, 490), (490, 491, 493, 492), (492, 493, 495, 494), (494, 495, 497, 496), (496, 497, 499, 498), (498, 499, 501, 500), (500, 501, 503, 502), (502, 503, 505, 504), (504, 505, 507, 506), (506, 507, 509, 508), (451, 449, 511, 509, 507, 505, 503, 501, 499, 497, 495, 493, 491, 489, 487, 485, 483, 481, 479, 477, 475, 473, 471, 469, 467, 465, 463, 461, 459, 457, 455, 453), (508, 509, 511, 510), (510, 511, 449, 448), (448, 450, 452, 454, 456, 458, 460, 462, 464, 466, 468, 470, 472, 474, 476, 478, 480, 482, 484, 486, 488, 490, 492, 494, 496, 498, 500, 502, 504, 506, 508, 510)])
me_cylinder_001.polygons.foreach_set('material_index', [0, 0, 0, 0, 0, 0, 0, 0, 0, 0, 0, 0, 0, 0, 0, 0, 0, 0, 0, 0, 0, 0, 0, 0, 0, 0, 0, 0, 0, 0, 0, 0, 0, 0, 1, 1, 1, 1, 1, 1, 1, 1, 1, 1, 1, 1, 1, 1, 1, 1, 1, 1, 1, 1, 1, 1, 1, 1, 1, 1, 1, 1, 1, 1, 1, 1, 1, 1, 1, 1, 1, 1, 1, 1, 1, 1, 1, 1, 1, 1, 1, 1, 1, 1, 1, 1, 1, 1, 1, 1, 1, 1, 1, 1, 1, 1, 1, 1, 1, 1, 1, 1, 1, 1, 1, 1, 1, 1, 1, 1, 1, 1, 1, 1, 1, 1, 1, 1, 1, 1, 1, 1, 1, 1, 1, 1, 1, 1, 1, 1, 1, 1, 1, 1, 1, 1, 1, 1, 1, 1, 1, 1, 1, 1, 1, 1, 1, 1, 1, 1, 1, 1, 1, 1, 1, 1, 1, 1, 1, 1, 1, 1, 1, 1, 1, 1, 1, 1, 1, 1, 1, 1, 1, 1, 1, 1, 1, 1, 1, 1, 1, 1, 1, 1, 1, 1, 1, 1, 1, 1, 1, 1, 1, 1, 1, 1, 1, 1, 1, 1, 1, 1, 1, 1, 1, 1, 1, 1, 1, 1, 1, 1, 1, 1, 1, 1, 1, 1, 1, 1, 1, 1, 1, 1, 1, 1, 1, 1, 1, 1, 1, 1, 1, 1, 1, 1, 1, 1, 2, 2, 2, 2, 2, 2, 2, 2, 2, 2, 2, 2, 2, 2, 2, 2, 2, 2, 2, 2, 2, 2, 2, 2, 2, 2, 2, 2, 2, 2, 2, 2, 2, 2])
me_cylinder_001.materials.append(mat_material_001)
me_cylinder_001.materials.append(mat_material_003)
me_cylinder_001.materials.append(mat_material_002)
me_cylinder_001.use_remesh_preserve_volume = False
me_cylinder_001.use_remesh_preserve_attributes = False
me_cylinder_001.use_mirror_vertex_groups = False
me_cylinder_001.update()

# ---- objects
ob_icosphere_005 = bpy.data.objects.new('Icosphere.005', me_icosphere)
ob_icosphere_004 = bpy.data.objects.new('Icosphere.004', me_icosphere_001)
ob_icosphere_003 = bpy.data.objects.new('Icosphere.003', me_icosphere_001)
ob_icosphere_002 = bpy.data.objects.new('Icosphere.002', me_icosphere_001)
ob_icosphere_001 = bpy.data.objects.new('Icosphere.001', me_icosphere_001)
ob_icosphere = bpy.data.objects.new('Icosphere', me_icosphere)
ob_cylinder_001 = bpy.data.objects.new('Cylinder.001', me_cylinder_001)
ob_lamp = bpy.data.objects.new('Lamp', light_lamp)
ob_camera = bpy.data.objects.new('Camera', cam_camera)

# ---- transforms, parenting, visibility, modifiers, constraints
ob_icosphere_005.location = (-0.0735, 0.511, 2.209)
ob_icosphere_005.scale = (-0.1164, -0.1164, -0.1164)
ob_icosphere_005.lineart.crease_threshold = 0.0
ob_icosphere_004.location = (0.8412, 0.9798, 2.219)
ob_icosphere_004.scale = (-0.1164, -0.1164, -0.1164)
ob_icosphere_004.lineart.crease_threshold = 0.0
ob_icosphere_003.location = (0.8682, -0.03859, 2.219)
ob_icosphere_003.scale = (-0.1164, -0.1164, -0.1164)
ob_icosphere_003.lineart.crease_threshold = 0.0
ob_icosphere_002.location = (0.2163, -0.02484, 2.219)
ob_icosphere_002.scale = (-0.1164, -0.1164, -0.1164)
ob_icosphere_002.lineart.crease_threshold = 0.0
ob_icosphere_001.location = (0.2523, 1.011, 2.219)
ob_icosphere_001.scale = (-0.1164, -0.1164, -0.1164)
ob_icosphere_001.lineart.crease_threshold = 0.0
ob_icosphere.location = (1.157, 0.4872, 2.209)
ob_icosphere.scale = (-0.1164, -0.1164, -0.1164)
ob_icosphere.lineart.crease_threshold = 0.0
ob_cylinder_001.location = (0.5293, 0.4605, 1.581)
ob_cylinder_001.scale = (1.063, 1.063, 0.209)
ob_cylinder_001.lineart.crease_threshold = 0.0
ob_lamp.location = (4.076, 1.005, 5.904)
ob_lamp.rotation_euler = (0.6503, 0.05522, 1.866)
ob_lamp.lock_rotations_4d = False
ob_lamp.empty_display_type = 'ARROWS'
ob_lamp.color = (0.0, 0.0, 0.0, 0.0)
ob_lamp.lineart.crease_threshold = 0.0
ob_camera.location = (7.481, -6.508, 5.344)
ob_camera.rotation_euler = (1.109, 0.0, 0.8149)
ob_camera.lock_rotations_4d = False
ob_camera.empty_display_type = 'ARROWS'
ob_camera.color = (0.0, 0.0, 0.0, 0.0)
ob_camera.display_type = 'WIRE'
ob_camera.lineart.crease_threshold = 0.0

# ---- collection membership
col_collection_1.objects.link(ob_icosphere_005)
col_collection_1.objects.link(ob_icosphere_004)
col_collection_1.objects.link(ob_icosphere_003)
col_collection_1.objects.link(ob_icosphere_002)
col_collection_1.objects.link(ob_icosphere_001)
col_collection_1.objects.link(ob_icosphere)
col_collection_1.objects.link(ob_cylinder_001)
col_collection_1.objects.link(ob_lamp)
col_collection_1.objects.link(ob_camera)

# ---- scene / render settings (as saved in the file)
scene.camera = ob_camera
scene.frame_start = 1; scene.frame_end = 250; scene.frame_set(1)
scene.render.engine = 'BLENDER_EEVEE_NEXT'
scene.render.resolution_percentage = 50
scene.render.dither_intensity = 0.0
scene.cycles.use_denoising = False
scene.cycles.samples = 128
scene.cycles.sampling_pattern = 'TABULATED_SOBOL'
scene.cycles.use_adaptive_sampling = False
scene.cycles.use_light_tree = False
scene.cycles.blur_glossy = 0.0
scene.cycles.sample_clamp_indirect = 0.0
scene.view_settings.view_transform = 'Standard'
bpy.context.view_layer.update()
